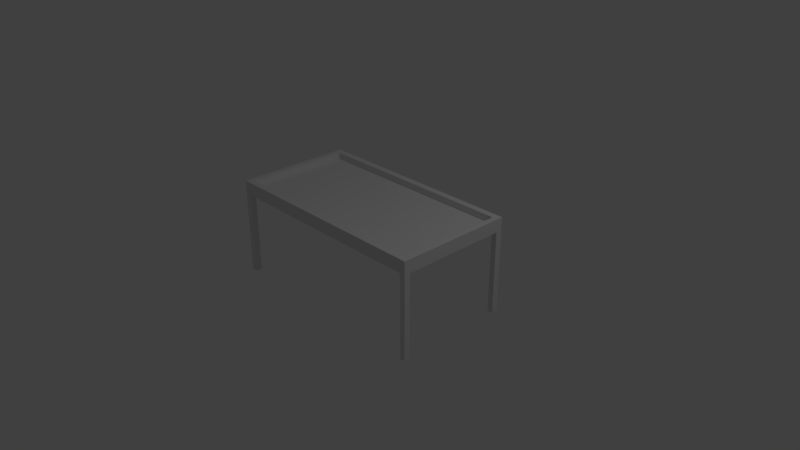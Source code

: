 # Source: table.blend  (saved by Blender 2.78.0; exported with 4.5.12 LTS)
import bpy
from mathutils import Matrix  # noqa: F401  (used for matrix-valued properties, if any)

bpy.ops.wm.read_factory_settings(use_empty=True)
scene = bpy.context.scene
scene.name = 'Scene'

# ---- collections
col_collection_1 = bpy.data.collections.new('Collection 1'); scene.collection.children.link(col_collection_1)

# ---- materials (node trees are filled in below, after node groups)
mat_material = bpy.data.materials.new('Material')
mat_material.alpha_threshold = 0.0
mat_material.use_transparent_shadow = False
mat_material.roughness = 0.5
mat_material.line_color = (0.0, 0.0, 0.0, 1.0)

# ---- material node trees

# ---- world
world_world = bpy.data.worlds.new('World'); scene.world = world_world
world_world.color = (0.05088, 0.05088, 0.05088)
world_world.use_sun_shadow = False
world_world.sun_shadow_jitter_overblur = 0.0
world_world.cycles.sampling_method = 'MANUAL'

# ---- cameras
cam_camera = bpy.data.cameras.new('Camera')
cam_camera.clip_end = 100.0
cam_camera.lens = 35.0
cam_camera.sensor_width = 32.0
cam_camera.sensor_height = 18.0
cam_camera.ortho_scale = 7.314
cam_camera.dof.focus_distance = 0.0
cam_camera.dof.aperture_fstop = 128.0

# ---- lights
light_lamp = bpy.data.lights.new('Lamp', 'POINT')
light_lamp.transmission_factor = 0.0
light_lamp.cutoff_distance = 30.0
light_lamp.energy = 100.0
light_lamp.shadow_buffer_clip_start = 1.001
light_lamp.shadow_soft_size = 0.1
light_lamp.shadow_maximum_resolution = 0.006
light_lamp.use_absolute_resolution = True

# ---- meshes
me_cube = bpy.data.meshes.new('Cube')
me_cube.from_pydata([(1.0, 1.0, 0.8744), (1.0, -1.0, 0.8744), (-1.0, -1.0, 0.8744), (-1.0, 1.0, 0.8744), (1.0, 1.0, 1.0), (1.0, -1.0, 1.0), (-1.0, -1.0, 1.0), (-1.0, 1.0, 1.0), (1.0, 0.8904, 0.8744), (-0.9419, -0.8985, 0.8744), (0.9501, -0.8985, 0.8744), (-0.9419, 0.8904, 0.8744), (0.9501, 0.8904, 0.8744), (1.0, -0.8985, 0.8744), (-1.0, -0.8985, 0.8744), (0.9501, -0.8985, 1.0), (-0.9419, -0.8985, 1.0), (0.9501, 0.8904, 1.0), (-0.9419, 0.8904, 1.0), (-1.0, 0.8904, 0.8744), (1.0, 0.8904, 1.0), (-0.9419, -1.0, 1.0), (0.9501, -1.0, 1.0), (-0.9419, 1.0, 1.0), (0.9501, 1.0, 1.0), (1.0, -0.8985, 1.0), (-1.0, -0.8985, 1.0), (-0.9419, -1.0, 0.8744), (0.9501, -1.0, 0.8744), (-0.9419, 1.0, 0.8744), (0.9501, 1.0, 0.8744), (-1.0, 0.8904, 1.0), (1.0, -0.8985, 1.125), (1.0, -1.0, 1.125), (-0.9419, 1.0, 1.125), (-1.0, 1.0, 1.125), (-0.9419, -1.0, 1.125), (-1.0, -1.0, 1.125), (-1.0, 0.8904, 1.125), (-0.9419, -0.8985, 1.125), (0.9501, -0.8985, 1.125), (-1.0, -0.8985, 1.125), (-0.9419, 0.8904, 1.125), (0.9501, 0.8904, 1.125), (1.0, 1.0, 1.125), (1.0, 0.8904, 1.125), (0.9501, -1.0, 1.125), (0.9501, 1.0, 1.125), (1.0, -0.8985, -0.7402), (1.0, -1.0, -0.7402), (-0.9419, 1.0, -0.7402), (-1.0, 1.0, -0.7402), (-0.9419, -1.0, -0.7402), (-1.0, -1.0, -0.7402), (-1.0, 0.8904, -0.7402), (1.0, 1.0, -0.7402), (1.0, 0.8904, -0.7402), (0.9501, -0.8985, -0.7402), (0.9501, 0.8904, -0.7402), (-1.0, -0.8985, -0.7402), (0.9501, -1.0, -0.7402), (0.9501, 1.0, -0.7402), (-0.9419, -0.8985, -0.7402), (-0.9419, 0.8904, -0.7402)], [], [(11, 19, 54, 63), (15, 16, 39, 40), (13, 25, 5, 1), (27, 21, 6, 2), (19, 31, 7, 3), (23, 29, 3, 7), (2, 6, 26, 14), (8, 12, 58, 56), (39, 41, 37, 36), (22, 5, 33, 46), (26, 31, 19, 14), (28, 22, 21, 27), (0, 4, 20, 8), (1, 5, 22, 28), (7, 31, 38, 35), (24, 30, 29, 23), (20, 25, 13, 8), (21, 22, 46, 36), (6, 21, 36, 37), (20, 4, 44, 45), (4, 0, 30, 24), (16, 15, 17, 18), (23, 7, 35, 34), (30, 12, 11, 29), (28, 10, 57, 60), (3, 29, 50, 51), (5, 25, 32, 33), (12, 10, 9, 11), (11, 9, 14, 19), (8, 13, 10, 12), (10, 28, 27, 9), (40, 39, 36, 46), (32, 40, 46, 33), (47, 34, 42, 43), (34, 35, 38, 42), (44, 47, 43, 45), (40, 32, 45, 43), (41, 39, 42, 38), (24, 23, 34, 47), (31, 26, 41, 38), (4, 24, 47, 44), (18, 17, 43, 42), (17, 15, 40, 43), (25, 20, 45, 32), (16, 18, 42, 39), (26, 6, 37, 41), (62, 52, 53, 59), (48, 49, 60, 57), (50, 63, 54, 51), (55, 56, 58, 61), (1, 28, 60, 49), (27, 2, 53, 52), (29, 11, 63, 50), (2, 14, 59, 53), (12, 30, 61, 58), (30, 0, 55, 61), (0, 8, 56, 55), (19, 3, 51, 54), (10, 13, 48, 57), (14, 9, 62, 59), (13, 1, 49, 48), (9, 27, 52, 62)])
me_cube.materials.append(mat_material)
me_cube.use_remesh_preserve_volume = False
me_cube.use_remesh_preserve_attributes = False
me_cube.use_mirror_vertex_groups = False
me_cube.update()

# ---- objects
ob_cube = bpy.data.objects.new('Cube', me_cube)
ob_lamp = bpy.data.objects.new('Lamp', light_lamp)
ob_camera = bpy.data.objects.new('Camera', cam_camera)

# ---- transforms, parenting, visibility, modifiers, constraints
ob_cube.location = (0.0, 0.0, 0.0)
ob_cube.scale = (1.5, 0.8, 0.7)
ob_cube.lock_rotations_4d = False
ob_cube.empty_display_type = 'ARROWS'
ob_cube.lineart.crease_threshold = 0.0
ob_lamp.location = (4.076, 1.005, 5.904)
ob_lamp.rotation_euler = (0.6503, 0.05522, 1.866)
ob_lamp.lock_rotations_4d = False
ob_lamp.empty_display_type = 'ARROWS'
ob_lamp.color = (0.0, 0.0, 0.0, 0.0)
ob_lamp.lineart.crease_threshold = 0.0
ob_camera.location = (7.481, -6.508, 5.344)
ob_camera.rotation_euler = (1.109, 0.0, 0.8149)
ob_camera.lock_rotations_4d = False
ob_camera.empty_display_type = 'ARROWS'
ob_camera.color = (0.0, 0.0, 0.0, 0.0)
ob_camera.display_type = 'WIRE'
ob_camera.lineart.crease_threshold = 0.0

# ---- collection membership
col_collection_1.objects.link(ob_cube)
col_collection_1.objects.link(ob_lamp)
col_collection_1.objects.link(ob_camera)

# ---- scene / render settings (as saved in the file)
scene.camera = ob_camera
scene.frame_start = 1; scene.frame_end = 250; scene.frame_set(1)
scene.render.engine = 'BLENDER_EEVEE_NEXT'
scene.render.resolution_percentage = 50
scene.render.dither_intensity = 0.0
scene.cycles.use_denoising = False
scene.cycles.samples = 128
scene.cycles.sampling_pattern = 'TABULATED_SOBOL'
scene.cycles.light_sampling_threshold = 0.0
scene.cycles.use_adaptive_sampling = False
scene.cycles.use_light_tree = False
scene.cycles.blur_glossy = 0.0
scene.cycles.sample_clamp_indirect = 0.0
scene.view_settings.view_transform = 'Standard'
bpy.context.view_layer.update()
